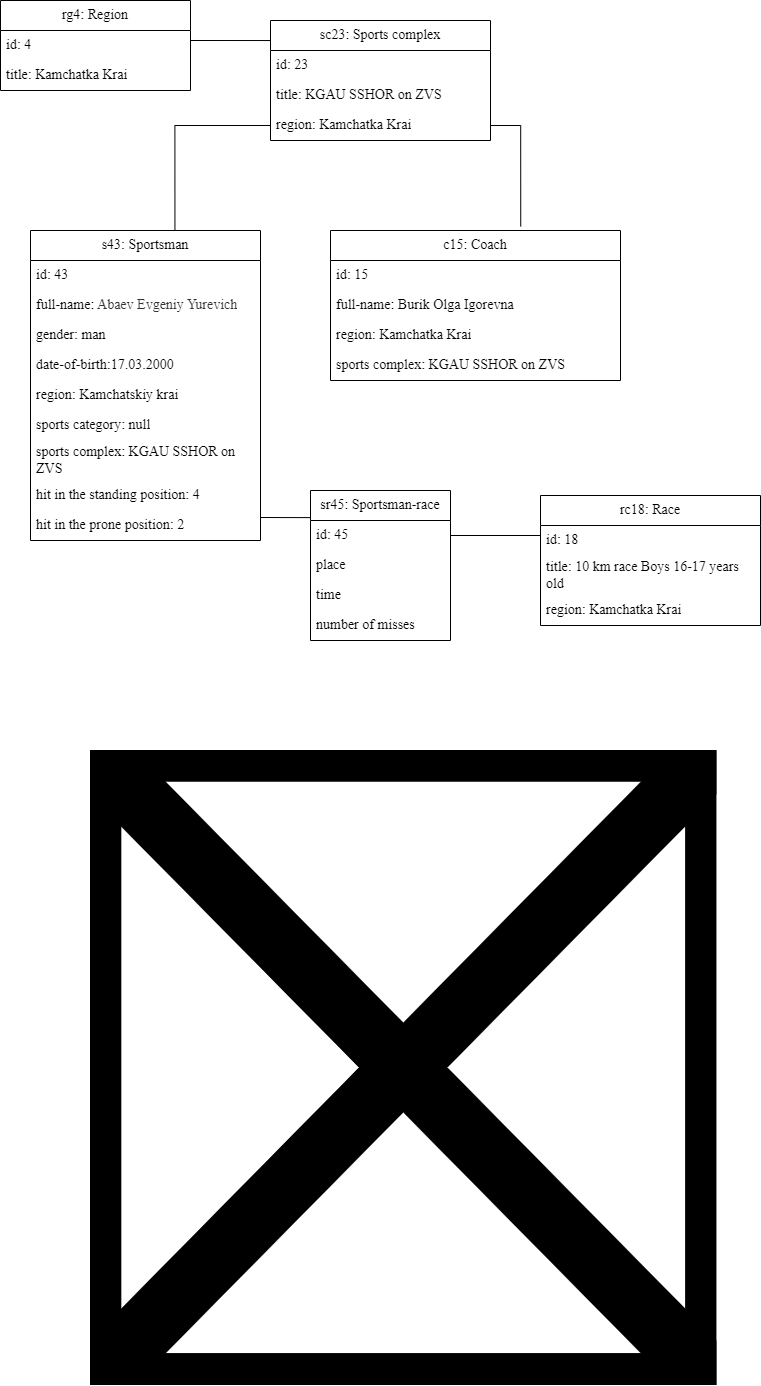

The diagram above was exported from draw.io. Its source (the exported page's mxGraphModel, read from the mxfile embedded in the PNG):
<mxGraphModel dx="1290" dy="621" grid="1" gridSize="10" guides="1" tooltips="1" connect="1" arrows="1" fold="1" page="1" pageScale="1" pageWidth="827" pageHeight="1169" math="0" shadow="0">
  <root>
    <mxCell id="WIyWlLk6GJQsqaUBKTNV-0" />
    <mxCell id="WIyWlLk6GJQsqaUBKTNV-1" parent="WIyWlLk6GJQsqaUBKTNV-0" />
    <mxCell id="VhM_NMaPSea6G4Ew5Fv4-0" value="" style="shape=image;verticalLabelPosition=bottom;labelBackgroundColor=default;verticalAlign=top;aspect=fixed;imageAspect=0;image=file:///C:/Users/dina5/AppData/Local/Packages/oice_16_974fa576_32c1d314_2ad2/AC/Temp/msohtmlclip1/01/clip_image002.png;fontSize=14;fontFamily=Times New Roman;fontStyle=0" parent="WIyWlLk6GJQsqaUBKTNV-1" vertex="1">
      <mxGeometry x="100" y="910" width="626.43" height="635" as="geometry" />
    </mxCell>
    <mxCell id="VhM_NMaPSea6G4Ew5Fv4-13" value="s43: Sportsman" style="swimlane;fontStyle=0;childLayout=stackLayout;horizontal=1;startSize=30;horizontalStack=0;resizeParent=1;resizeParentMax=0;resizeLast=0;collapsible=1;marginBottom=0;whiteSpace=wrap;html=1;fontSize=14;fontFamily=Times New Roman;" parent="WIyWlLk6GJQsqaUBKTNV-1" vertex="1">
      <mxGeometry x="40" y="390" width="230" height="310" as="geometry" />
    </mxCell>
    <mxCell id="VhM_NMaPSea6G4Ew5Fv4-14" value="id: 43" style="text;strokeColor=none;fillColor=none;align=left;verticalAlign=middle;spacingLeft=4;spacingRight=4;overflow=hidden;points=[[0,0.5],[1,0.5]];portConstraint=eastwest;rotatable=0;whiteSpace=wrap;html=1;fontSize=14;fontFamily=Times New Roman;fontStyle=0" parent="VhM_NMaPSea6G4Ew5Fv4-13" vertex="1">
      <mxGeometry y="30" width="230" height="30" as="geometry" />
    </mxCell>
    <mxCell id="VhM_NMaPSea6G4Ew5Fv4-15" value="full-name: &lt;font color=&quot;#333333&quot;&gt;&lt;span style=&quot;background-color: rgb(255, 255, 255);&quot;&gt;Abaev Evgeniy Yurevich&lt;/span&gt;&lt;/font&gt;" style="text;strokeColor=none;fillColor=none;align=left;verticalAlign=middle;spacingLeft=4;spacingRight=4;overflow=hidden;points=[[0,0.5],[1,0.5]];portConstraint=eastwest;rotatable=0;whiteSpace=wrap;html=1;fontSize=14;fontFamily=Times New Roman;fontStyle=0" parent="VhM_NMaPSea6G4Ew5Fv4-13" vertex="1">
      <mxGeometry y="60" width="230" height="30" as="geometry" />
    </mxCell>
    <mxCell id="VhM_NMaPSea6G4Ew5Fv4-16" value="gender: man" style="text;strokeColor=none;fillColor=none;align=left;verticalAlign=middle;spacingLeft=4;spacingRight=4;overflow=hidden;points=[[0,0.5],[1,0.5]];portConstraint=eastwest;rotatable=0;whiteSpace=wrap;html=1;fontSize=14;fontFamily=Times New Roman;fontStyle=0" parent="VhM_NMaPSea6G4Ew5Fv4-13" vertex="1">
      <mxGeometry y="90" width="230" height="30" as="geometry" />
    </mxCell>
    <mxCell id="VhM_NMaPSea6G4Ew5Fv4-17" value="date-of-birth:17.03.2000" style="text;strokeColor=none;fillColor=none;align=left;verticalAlign=middle;spacingLeft=4;spacingRight=4;overflow=hidden;points=[[0,0.5],[1,0.5]];portConstraint=eastwest;rotatable=0;whiteSpace=wrap;html=1;fontSize=14;fontFamily=Times New Roman;fontStyle=0" parent="VhM_NMaPSea6G4Ew5Fv4-13" vertex="1">
      <mxGeometry y="120" width="230" height="30" as="geometry" />
    </mxCell>
    <mxCell id="VhM_NMaPSea6G4Ew5Fv4-18" value="region: Kamchatskiy krai" style="text;strokeColor=none;fillColor=none;align=left;verticalAlign=middle;spacingLeft=4;spacingRight=4;overflow=hidden;points=[[0,0.5],[1,0.5]];portConstraint=eastwest;rotatable=0;whiteSpace=wrap;html=1;fontSize=14;fontFamily=Times New Roman;fontStyle=0" parent="VhM_NMaPSea6G4Ew5Fv4-13" vertex="1">
      <mxGeometry y="150" width="230" height="30" as="geometry" />
    </mxCell>
    <mxCell id="VhM_NMaPSea6G4Ew5Fv4-19" value="sports category: null" style="text;strokeColor=none;fillColor=none;align=left;verticalAlign=middle;spacingLeft=4;spacingRight=4;overflow=hidden;points=[[0,0.5],[1,0.5]];portConstraint=eastwest;rotatable=0;whiteSpace=wrap;html=1;fontSize=14;fontFamily=Times New Roman;fontStyle=0" parent="VhM_NMaPSea6G4Ew5Fv4-13" vertex="1">
      <mxGeometry y="180" width="230" height="30" as="geometry" />
    </mxCell>
    <mxCell id="U1Yyf-b2_nPNwkx1EMLI-58" value="sports complex:&amp;nbsp;KGAU SSHOR on ZVS" style="text;strokeColor=none;fillColor=none;align=left;verticalAlign=middle;spacingLeft=4;spacingRight=4;overflow=hidden;points=[[0,0.5],[1,0.5]];portConstraint=eastwest;rotatable=0;whiteSpace=wrap;html=1;fontSize=14;fontFamily=Times New Roman;fontStyle=0" vertex="1" parent="VhM_NMaPSea6G4Ew5Fv4-13">
      <mxGeometry y="210" width="230" height="40" as="geometry" />
    </mxCell>
    <mxCell id="VhM_NMaPSea6G4Ew5Fv4-33" value="hit in the standing position: 4" style="text;strokeColor=none;fillColor=none;align=left;verticalAlign=middle;spacingLeft=4;spacingRight=4;overflow=hidden;points=[[0,0.5],[1,0.5]];portConstraint=eastwest;rotatable=0;whiteSpace=wrap;html=1;fontSize=14;fontFamily=Times New Roman;fontStyle=0" parent="VhM_NMaPSea6G4Ew5Fv4-13" vertex="1">
      <mxGeometry y="250" width="230" height="30" as="geometry" />
    </mxCell>
    <mxCell id="VhM_NMaPSea6G4Ew5Fv4-76" value="hit in the prone position: 2" style="text;strokeColor=none;fillColor=none;align=left;verticalAlign=middle;spacingLeft=4;spacingRight=4;overflow=hidden;points=[[0,0.5],[1,0.5]];portConstraint=eastwest;rotatable=0;whiteSpace=wrap;html=1;fontSize=14;fontFamily=Times New Roman;fontStyle=0" parent="VhM_NMaPSea6G4Ew5Fv4-13" vertex="1">
      <mxGeometry y="280" width="230" height="30" as="geometry" />
    </mxCell>
    <mxCell id="U1Yyf-b2_nPNwkx1EMLI-60" style="edgeStyle=orthogonalEdgeStyle;rounded=0;orthogonalLoop=1;jettySize=auto;html=1;exitX=1;exitY=0.333;exitDx=0;exitDy=0;entryX=0;entryY=0.167;entryDx=0;entryDy=0;entryPerimeter=0;endArrow=none;endFill=0;exitPerimeter=0;" edge="1" parent="WIyWlLk6GJQsqaUBKTNV-1" source="VhM_NMaPSea6G4Ew5Fv4-21" target="VhM_NMaPSea6G4Ew5Fv4-27">
      <mxGeometry relative="1" as="geometry" />
    </mxCell>
    <mxCell id="VhM_NMaPSea6G4Ew5Fv4-20" value="rg4: Region" style="swimlane;fontStyle=0;childLayout=stackLayout;horizontal=1;startSize=30;horizontalStack=0;resizeParent=1;resizeParentMax=0;resizeLast=0;collapsible=1;marginBottom=0;whiteSpace=wrap;html=1;fontSize=14;fontFamily=Times New Roman;" parent="WIyWlLk6GJQsqaUBKTNV-1" vertex="1">
      <mxGeometry x="10" y="160" width="190" height="90" as="geometry" />
    </mxCell>
    <mxCell id="VhM_NMaPSea6G4Ew5Fv4-21" value="id: 4" style="text;strokeColor=none;fillColor=none;align=left;verticalAlign=middle;spacingLeft=4;spacingRight=4;overflow=hidden;points=[[0,0.5],[1,0.5]];portConstraint=eastwest;rotatable=0;whiteSpace=wrap;html=1;fontSize=14;fontFamily=Times New Roman;fontStyle=0" parent="VhM_NMaPSea6G4Ew5Fv4-20" vertex="1">
      <mxGeometry y="30" width="190" height="30" as="geometry" />
    </mxCell>
    <mxCell id="U1Yyf-b2_nPNwkx1EMLI-54" value="title:&amp;nbsp;Kamchatka Krai" style="text;strokeColor=none;fillColor=none;align=left;verticalAlign=middle;spacingLeft=4;spacingRight=4;overflow=hidden;points=[[0,0.5],[1,0.5]];portConstraint=eastwest;rotatable=0;whiteSpace=wrap;html=1;fontSize=14;fontFamily=Times New Roman;fontStyle=0" vertex="1" parent="VhM_NMaPSea6G4Ew5Fv4-20">
      <mxGeometry y="60" width="190" height="30" as="geometry" />
    </mxCell>
    <mxCell id="VhM_NMaPSea6G4Ew5Fv4-27" value="sc23: Sports complex" style="swimlane;fontStyle=0;childLayout=stackLayout;horizontal=1;startSize=30;horizontalStack=0;resizeParent=1;resizeParentMax=0;resizeLast=0;collapsible=1;marginBottom=0;whiteSpace=wrap;html=1;fontSize=14;fontFamily=Times New Roman;" parent="WIyWlLk6GJQsqaUBKTNV-1" vertex="1">
      <mxGeometry x="280" y="180" width="220" height="120" as="geometry" />
    </mxCell>
    <mxCell id="VhM_NMaPSea6G4Ew5Fv4-28" value="id: 23" style="text;strokeColor=none;fillColor=none;align=left;verticalAlign=middle;spacingLeft=4;spacingRight=4;overflow=hidden;points=[[0,0.5],[1,0.5]];portConstraint=eastwest;rotatable=0;whiteSpace=wrap;html=1;fontSize=14;fontFamily=Times New Roman;fontStyle=0" parent="VhM_NMaPSea6G4Ew5Fv4-27" vertex="1">
      <mxGeometry y="30" width="220" height="30" as="geometry" />
    </mxCell>
    <mxCell id="VhM_NMaPSea6G4Ew5Fv4-29" value="title:&amp;nbsp;KGAU SSHOR on ZVS" style="text;strokeColor=none;fillColor=none;align=left;verticalAlign=middle;spacingLeft=4;spacingRight=4;overflow=hidden;points=[[0,0.5],[1,0.5]];portConstraint=eastwest;rotatable=0;whiteSpace=wrap;html=1;fontSize=14;fontFamily=Times New Roman;fontStyle=0" parent="VhM_NMaPSea6G4Ew5Fv4-27" vertex="1">
      <mxGeometry y="60" width="220" height="30" as="geometry" />
    </mxCell>
    <mxCell id="VhM_NMaPSea6G4Ew5Fv4-30" value="region:&amp;nbsp;Kamchatka Krai" style="text;strokeColor=none;fillColor=none;align=left;verticalAlign=middle;spacingLeft=4;spacingRight=4;overflow=hidden;points=[[0,0.5],[1,0.5]];portConstraint=eastwest;rotatable=0;whiteSpace=wrap;html=1;fontSize=14;fontFamily=Times New Roman;fontStyle=0" parent="VhM_NMaPSea6G4Ew5Fv4-27" vertex="1">
      <mxGeometry y="90" width="220" height="30" as="geometry" />
    </mxCell>
    <mxCell id="VhM_NMaPSea6G4Ew5Fv4-48" value="sr45: Sportsman-race" style="swimlane;fontStyle=0;childLayout=stackLayout;horizontal=1;startSize=30;horizontalStack=0;resizeParent=1;resizeParentMax=0;resizeLast=0;collapsible=1;marginBottom=0;whiteSpace=wrap;html=1;fontSize=14;fontFamily=Times New Roman;" parent="WIyWlLk6GJQsqaUBKTNV-1" vertex="1">
      <mxGeometry x="320" y="650" width="140" height="150" as="geometry" />
    </mxCell>
    <mxCell id="VhM_NMaPSea6G4Ew5Fv4-49" value="id: 45" style="text;strokeColor=none;fillColor=none;align=left;verticalAlign=middle;spacingLeft=4;spacingRight=4;overflow=hidden;points=[[0,0.5],[1,0.5]];portConstraint=eastwest;rotatable=0;whiteSpace=wrap;html=1;fontSize=14;fontFamily=Times New Roman;fontStyle=0" parent="VhM_NMaPSea6G4Ew5Fv4-48" vertex="1">
      <mxGeometry y="30" width="140" height="30" as="geometry" />
    </mxCell>
    <mxCell id="VhM_NMaPSea6G4Ew5Fv4-50" value="place" style="text;strokeColor=none;fillColor=none;align=left;verticalAlign=middle;spacingLeft=4;spacingRight=4;overflow=hidden;points=[[0,0.5],[1,0.5]];portConstraint=eastwest;rotatable=0;whiteSpace=wrap;html=1;fontSize=14;fontFamily=Times New Roman;fontStyle=0" parent="VhM_NMaPSea6G4Ew5Fv4-48" vertex="1">
      <mxGeometry y="60" width="140" height="30" as="geometry" />
    </mxCell>
    <mxCell id="VhM_NMaPSea6G4Ew5Fv4-51" value="time" style="text;strokeColor=none;fillColor=none;align=left;verticalAlign=middle;spacingLeft=4;spacingRight=4;overflow=hidden;points=[[0,0.5],[1,0.5]];portConstraint=eastwest;rotatable=0;whiteSpace=wrap;html=1;fontSize=14;fontFamily=Times New Roman;fontStyle=0" parent="VhM_NMaPSea6G4Ew5Fv4-48" vertex="1">
      <mxGeometry y="90" width="140" height="30" as="geometry" />
    </mxCell>
    <mxCell id="VhM_NMaPSea6G4Ew5Fv4-52" value="number of misses" style="text;strokeColor=none;fillColor=none;align=left;verticalAlign=middle;spacingLeft=4;spacingRight=4;overflow=hidden;points=[[0,0.5],[1,0.5]];portConstraint=eastwest;rotatable=0;whiteSpace=wrap;html=1;fontSize=14;fontFamily=Times New Roman;fontStyle=0" parent="VhM_NMaPSea6G4Ew5Fv4-48" vertex="1">
      <mxGeometry y="120" width="140" height="30" as="geometry" />
    </mxCell>
    <mxCell id="VhM_NMaPSea6G4Ew5Fv4-62" value="c15: Сoach" style="swimlane;fontStyle=0;childLayout=stackLayout;horizontal=1;startSize=30;horizontalStack=0;resizeParent=1;resizeParentMax=0;resizeLast=0;collapsible=1;marginBottom=0;whiteSpace=wrap;html=1;fontSize=14;fontFamily=Times New Roman;" parent="WIyWlLk6GJQsqaUBKTNV-1" vertex="1">
      <mxGeometry x="340" y="390" width="290" height="150" as="geometry" />
    </mxCell>
    <mxCell id="VhM_NMaPSea6G4Ew5Fv4-63" value="id: 15" style="text;strokeColor=none;fillColor=none;align=left;verticalAlign=middle;spacingLeft=4;spacingRight=4;overflow=hidden;points=[[0,0.5],[1,0.5]];portConstraint=eastwest;rotatable=0;whiteSpace=wrap;html=1;fontSize=14;fontFamily=Times New Roman;fontStyle=0" parent="VhM_NMaPSea6G4Ew5Fv4-62" vertex="1">
      <mxGeometry y="30" width="290" height="30" as="geometry" />
    </mxCell>
    <mxCell id="VhM_NMaPSea6G4Ew5Fv4-64" value="full-name:&amp;nbsp;Burik Olga Igorevna" style="text;strokeColor=none;fillColor=none;align=left;verticalAlign=middle;spacingLeft=4;spacingRight=4;overflow=hidden;points=[[0,0.5],[1,0.5]];portConstraint=eastwest;rotatable=0;whiteSpace=wrap;html=1;fontSize=14;fontFamily=Times New Roman;fontStyle=0" parent="VhM_NMaPSea6G4Ew5Fv4-62" vertex="1">
      <mxGeometry y="60" width="290" height="30" as="geometry" />
    </mxCell>
    <mxCell id="U1Yyf-b2_nPNwkx1EMLI-0" value="region:&amp;nbsp;Kamchatka Krai" style="text;strokeColor=none;fillColor=none;align=left;verticalAlign=middle;spacingLeft=4;spacingRight=4;overflow=hidden;points=[[0,0.5],[1,0.5]];portConstraint=eastwest;rotatable=0;whiteSpace=wrap;html=1;fontSize=14;fontFamily=Times New Roman;fontStyle=0" vertex="1" parent="VhM_NMaPSea6G4Ew5Fv4-62">
      <mxGeometry y="90" width="290" height="30" as="geometry" />
    </mxCell>
    <mxCell id="U1Yyf-b2_nPNwkx1EMLI-1" value="sports complex:&amp;nbsp;KGAU SSHOR on ZVS" style="text;strokeColor=none;fillColor=none;align=left;verticalAlign=middle;spacingLeft=4;spacingRight=4;overflow=hidden;points=[[0,0.5],[1,0.5]];portConstraint=eastwest;rotatable=0;whiteSpace=wrap;html=1;fontSize=14;fontFamily=Times New Roman;fontStyle=0" vertex="1" parent="VhM_NMaPSea6G4Ew5Fv4-62">
      <mxGeometry y="120" width="290" height="30" as="geometry" />
    </mxCell>
    <mxCell id="U1Yyf-b2_nPNwkx1EMLI-2" value="rc18: Race" style="swimlane;fontStyle=0;childLayout=stackLayout;horizontal=1;startSize=30;horizontalStack=0;resizeParent=1;resizeParentMax=0;resizeLast=0;collapsible=1;marginBottom=0;whiteSpace=wrap;html=1;fontSize=14;fontFamily=Times New Roman;" vertex="1" parent="WIyWlLk6GJQsqaUBKTNV-1">
      <mxGeometry x="550" y="655" width="220" height="130" as="geometry" />
    </mxCell>
    <mxCell id="U1Yyf-b2_nPNwkx1EMLI-3" value="id: 18" style="text;strokeColor=none;fillColor=none;align=left;verticalAlign=middle;spacingLeft=4;spacingRight=4;overflow=hidden;points=[[0,0.5],[1,0.5]];portConstraint=eastwest;rotatable=0;whiteSpace=wrap;html=1;fontSize=14;fontFamily=Times New Roman;fontStyle=0" vertex="1" parent="U1Yyf-b2_nPNwkx1EMLI-2">
      <mxGeometry y="30" width="220" height="30" as="geometry" />
    </mxCell>
    <mxCell id="U1Yyf-b2_nPNwkx1EMLI-4" value="title: 10 km race Boys 16-17 years old" style="text;strokeColor=none;fillColor=none;align=left;verticalAlign=middle;spacingLeft=4;spacingRight=4;overflow=hidden;points=[[0,0.5],[1,0.5]];portConstraint=eastwest;rotatable=0;whiteSpace=wrap;html=1;fontSize=14;fontFamily=Times New Roman;fontStyle=0" vertex="1" parent="U1Yyf-b2_nPNwkx1EMLI-2">
      <mxGeometry y="60" width="220" height="40" as="geometry" />
    </mxCell>
    <mxCell id="U1Yyf-b2_nPNwkx1EMLI-56" value="region:&amp;nbsp;Kamchatka Krai" style="text;strokeColor=none;fillColor=none;align=left;verticalAlign=middle;spacingLeft=4;spacingRight=4;overflow=hidden;points=[[0,0.5],[1,0.5]];portConstraint=eastwest;rotatable=0;whiteSpace=wrap;html=1;fontSize=14;fontFamily=Times New Roman;fontStyle=0" vertex="1" parent="U1Yyf-b2_nPNwkx1EMLI-2">
      <mxGeometry y="100" width="220" height="30" as="geometry" />
    </mxCell>
    <mxCell id="U1Yyf-b2_nPNwkx1EMLI-62" style="edgeStyle=orthogonalEdgeStyle;rounded=0;orthogonalLoop=1;jettySize=auto;html=1;exitX=0;exitY=0.5;exitDx=0;exitDy=0;entryX=0.628;entryY=-0.003;entryDx=0;entryDy=0;entryPerimeter=0;endArrow=none;endFill=0;" edge="1" parent="WIyWlLk6GJQsqaUBKTNV-1" source="VhM_NMaPSea6G4Ew5Fv4-30" target="VhM_NMaPSea6G4Ew5Fv4-13">
      <mxGeometry relative="1" as="geometry" />
    </mxCell>
    <mxCell id="U1Yyf-b2_nPNwkx1EMLI-63" style="edgeStyle=orthogonalEdgeStyle;rounded=0;orthogonalLoop=1;jettySize=auto;html=1;exitX=1;exitY=0.5;exitDx=0;exitDy=0;entryX=0.656;entryY=-0.027;entryDx=0;entryDy=0;entryPerimeter=0;endArrow=none;endFill=0;" edge="1" parent="WIyWlLk6GJQsqaUBKTNV-1" source="VhM_NMaPSea6G4Ew5Fv4-30" target="VhM_NMaPSea6G4Ew5Fv4-62">
      <mxGeometry relative="1" as="geometry" />
    </mxCell>
    <mxCell id="U1Yyf-b2_nPNwkx1EMLI-64" style="rounded=0;orthogonalLoop=1;jettySize=auto;html=1;entryX=0;entryY=-0.096;entryDx=0;entryDy=0;entryPerimeter=0;endArrow=none;endFill=0;" edge="1" parent="WIyWlLk6GJQsqaUBKTNV-1" target="VhM_NMaPSea6G4Ew5Fv4-49">
      <mxGeometry relative="1" as="geometry">
        <mxPoint x="270" y="677" as="sourcePoint" />
      </mxGeometry>
    </mxCell>
    <mxCell id="U1Yyf-b2_nPNwkx1EMLI-65" style="rounded=0;orthogonalLoop=1;jettySize=auto;html=1;exitX=1;exitY=0.5;exitDx=0;exitDy=0;endArrow=none;endFill=0;" edge="1" parent="WIyWlLk6GJQsqaUBKTNV-1" source="VhM_NMaPSea6G4Ew5Fv4-49">
      <mxGeometry relative="1" as="geometry">
        <mxPoint x="550" y="695" as="targetPoint" />
      </mxGeometry>
    </mxCell>
  </root>
</mxGraphModel>